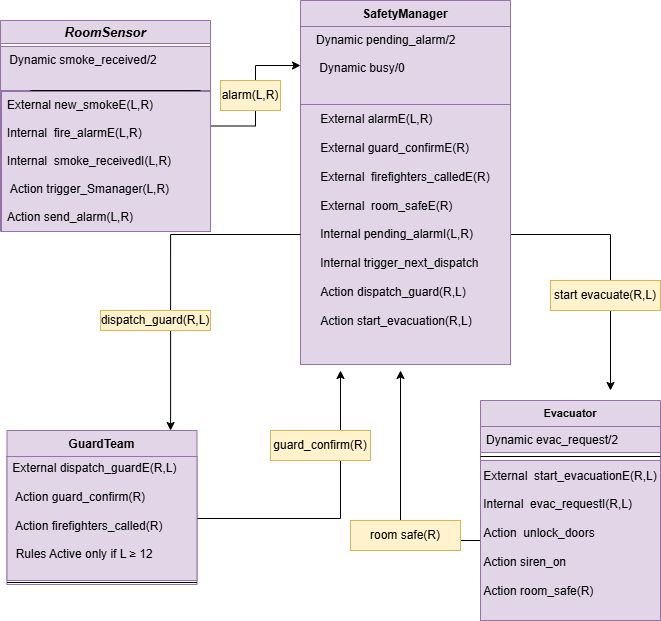

The diagram above was exported from draw.io. Its source (the exported page's mxGraphModel, read from the mxfile embedded in the PNG):
<mxGraphModel dx="1042" dy="562" grid="1" gridSize="10" guides="1" tooltips="1" connect="1" arrows="1" fold="1" page="1" pageScale="1" pageWidth="827" pageHeight="1169" background="#FFFFFF" math="0" shadow="0">
  <root>
    <mxCell id="WIyWlLk6GJQsqaUBKTNV-0" />
    <mxCell id="WIyWlLk6GJQsqaUBKTNV-1" parent="WIyWlLk6GJQsqaUBKTNV-0" />
    <mxCell id="zkfFHV4jXpPFQw0GAbJ--6" parent="WIyWlLk6GJQsqaUBKTNV-1" style="swimlane;fontStyle=1;align=center;verticalAlign=top;childLayout=stackLayout;horizontal=1;startSize=26;horizontalStack=0;resizeParent=1;resizeLast=0;collapsible=1;marginBottom=0;rounded=0;shadow=0;strokeWidth=1;fillColor=#e1d5e7;strokeColor=#9673a6;" value="GuardTeam" vertex="1">
      <mxGeometry height="154" width="190" x="66.5" y="450" as="geometry">
        <mxRectangle height="26" width="160" x="130" y="380" as="alternateBounds" />
      </mxGeometry>
    </mxCell>
    <mxCell id="av02qPWZj68EsqHdYsKb-32" edge="1" parent="zkfFHV4jXpPFQw0GAbJ--6" source="av02qPWZj68EsqHdYsKb-20" style="edgeStyle=orthogonalEdgeStyle;rounded=0;orthogonalLoop=1;jettySize=auto;html=1;">
      <mxGeometry relative="1" as="geometry">
        <mxPoint x="333.5" y="-60" as="targetPoint" />
      </mxGeometry>
    </mxCell>
    <mxCell id="av02qPWZj68EsqHdYsKb-20" parent="zkfFHV4jXpPFQw0GAbJ--6" style="text;html=1;whiteSpace=wrap;strokeColor=#9673a6;fillColor=#e1d5e7;align=left;verticalAlign=middle;rounded=0;" value="&amp;nbsp;External&amp;nbsp;&lt;span style=&quot;background-color: transparent;&quot;&gt;dispatch_guardE(R,L)&lt;/span&gt;&lt;div&gt;&lt;br&gt;&lt;/div&gt;&lt;div&gt;&amp;nbsp; Action&amp;nbsp;&lt;span style=&quot;background-color: transparent;&quot;&gt;guard_confirm(R)&lt;/span&gt;&lt;/div&gt;&lt;div&gt;&lt;span style=&quot;background-color: transparent;&quot;&gt;&lt;br&gt;&lt;/span&gt;&lt;/div&gt;&lt;div&gt;&amp;nbsp; Action&amp;nbsp;&lt;span style=&quot;background-color: transparent;&quot;&gt;firefighters_called(R)&lt;/span&gt;&lt;/div&gt;&lt;div&gt;&lt;span style=&quot;background-color: transparent; color: light-dark(rgb(0, 0, 0), rgb(255, 255, 255));&quot;&gt;&lt;br&gt;&lt;/span&gt;&lt;/div&gt;&lt;div&gt;&lt;span style=&quot;background-color: transparent; color: light-dark(rgb(0, 0, 0), rgb(255, 255, 255));&quot;&gt;&amp;nbsp;&amp;nbsp;&lt;/span&gt;&lt;span style=&quot;background-color: transparent; color: light-dark(rgb(0, 0, 0), rgb(255, 255, 255));&quot;&gt;Rules&amp;nbsp;&lt;/span&gt;&lt;span style=&quot;background-color: transparent;&quot;&gt;Active only if L ≥ 12&lt;/span&gt;&lt;/div&gt;&lt;div&gt;&lt;span style=&quot;background-color: transparent; color: light-dark(rgb(0, 0, 0), rgb(255, 255, 255));&quot;&gt;&lt;br&gt;&lt;/span&gt;&lt;/div&gt;" vertex="1">
      <mxGeometry height="124" width="190" y="26" as="geometry" />
    </mxCell>
    <mxCell id="zkfFHV4jXpPFQw0GAbJ--9" parent="zkfFHV4jXpPFQw0GAbJ--6" style="line;html=1;strokeWidth=1;align=left;verticalAlign=middle;spacingTop=-1;spacingLeft=3;spacingRight=3;rotatable=0;labelPosition=right;points=[];portConstraint=eastwest;" value="" vertex="1">
      <mxGeometry height="4" width="190" y="150" as="geometry" />
    </mxCell>
    <mxCell id="zkfFHV4jXpPFQw0GAbJ--13" parent="WIyWlLk6GJQsqaUBKTNV-1" style="swimlane;fontStyle=1;align=center;verticalAlign=top;childLayout=stackLayout;horizontal=1;startSize=26;horizontalStack=0;resizeParent=1;resizeLast=0;collapsible=1;marginBottom=0;rounded=0;shadow=0;strokeWidth=1;fontSize=11;fillColor=#e1d5e7;strokeColor=#9673a6;" value="Evacuator" vertex="1">
      <mxGeometry height="220" width="180" x="540" y="420" as="geometry">
        <mxRectangle height="26" width="170" x="340" y="380" as="alternateBounds" />
      </mxGeometry>
    </mxCell>
    <mxCell id="zkfFHV4jXpPFQw0GAbJ--14" parent="zkfFHV4jXpPFQw0GAbJ--13" style="text;align=left;verticalAlign=top;spacingLeft=4;spacingRight=4;overflow=hidden;rotatable=0;points=[[0,0.5],[1,0.5]];portConstraint=eastwest;fillColor=#e1d5e7;strokeColor=#9673a6;" value="Dynamic evac_request/2&#10;" vertex="1">
      <mxGeometry height="26" width="180" y="26" as="geometry" />
    </mxCell>
    <mxCell id="zkfFHV4jXpPFQw0GAbJ--15" parent="zkfFHV4jXpPFQw0GAbJ--13" style="line;html=1;strokeWidth=1;align=left;verticalAlign=middle;spacingTop=-1;spacingLeft=3;spacingRight=3;rotatable=0;labelPosition=right;points=[];portConstraint=eastwest;" value="" vertex="1">
      <mxGeometry height="8" width="180" y="52" as="geometry" />
    </mxCell>
    <mxCell id="av02qPWZj68EsqHdYsKb-30" edge="1" parent="zkfFHV4jXpPFQw0GAbJ--13" source="av02qPWZj68EsqHdYsKb-22" style="edgeStyle=orthogonalEdgeStyle;rounded=0;orthogonalLoop=1;jettySize=auto;html=1;">
      <mxGeometry relative="1" as="geometry">
        <mxPoint x="-80" y="-30" as="targetPoint" />
      </mxGeometry>
    </mxCell>
    <mxCell id="av02qPWZj68EsqHdYsKb-22" parent="zkfFHV4jXpPFQw0GAbJ--13" style="text;html=1;whiteSpace=wrap;strokeColor=#9673a6;fillColor=#e1d5e7;align=center;verticalAlign=middle;rounded=0;" value="&lt;div style=&quot;text-align: left;&quot;&gt;&lt;span style=&quot;background-color: transparent; color: light-dark(rgb(0, 0, 0), rgb(255, 255, 255));&quot;&gt;External&amp;nbsp;&amp;nbsp;&lt;/span&gt;&lt;span style=&quot;background-color: transparent; color: light-dark(rgb(0, 0, 0), rgb(255, 255, 255));&quot;&gt;start_evacuationE(R,L)&lt;/span&gt;&lt;/div&gt;&lt;div style=&quot;text-align: left;&quot;&gt;&lt;span style=&quot;background-color: transparent; color: light-dark(rgb(0, 0, 0), rgb(255, 255, 255));&quot;&gt;&lt;br&gt;&lt;/span&gt;&lt;/div&gt;&lt;div style=&quot;text-align: left;&quot;&gt;&lt;span style=&quot;background-color: transparent; color: light-dark(rgb(0, 0, 0), rgb(255, 255, 255));&quot;&gt;Internal&amp;nbsp;&amp;nbsp;&lt;/span&gt;&lt;span style=&quot;background-color: transparent;&quot;&gt;evac_requestI(R,L)&lt;/span&gt;&lt;/div&gt;&lt;div style=&quot;text-align: left;&quot;&gt;&lt;span style=&quot;background-color: transparent; color: light-dark(rgb(0, 0, 0), rgb(255, 255, 255));&quot;&gt;&lt;br&gt;&lt;/span&gt;&lt;/div&gt;&lt;div style=&quot;text-align: left;&quot;&gt;&lt;span style=&quot;background-color: transparent; color: light-dark(rgb(0, 0, 0), rgb(255, 255, 255));&quot;&gt;Action&amp;nbsp;&amp;nbsp;&lt;/span&gt;&lt;span style=&quot;background-color: transparent; color: light-dark(rgb(0, 0, 0), rgb(255, 255, 255));&quot;&gt;&lt;/span&gt;&lt;span style=&quot;background-color: transparent; color: light-dark(rgb(0, 0, 0), rgb(255, 255, 255));&quot;&gt;unlock_doors&lt;/span&gt;&lt;/div&gt;&lt;div style=&quot;text-align: left;&quot;&gt;&lt;span style=&quot;background-color: transparent; color: light-dark(rgb(0, 0, 0), rgb(255, 255, 255));&quot;&gt;&lt;br&gt;&lt;/span&gt;&lt;/div&gt;&lt;div style=&quot;text-align: left;&quot;&gt;&lt;span style=&quot;background-color: transparent; color: light-dark(rgb(0, 0, 0), rgb(255, 255, 255));&quot;&gt;Action&amp;nbsp;&lt;/span&gt;&lt;span style=&quot;background-color: transparent; text-align: center;&quot;&gt;siren_on&lt;/span&gt;&lt;/div&gt;&lt;div style=&quot;text-align: left;&quot;&gt;&lt;span style=&quot;background-color: transparent; text-align: center;&quot;&gt;&lt;br&gt;&lt;/span&gt;&lt;/div&gt;&lt;div style=&quot;text-align: left;&quot;&gt;&lt;span style=&quot;background-color: transparent; text-align: center;&quot;&gt;Action&amp;nbsp;&lt;/span&gt;&lt;span style=&quot;background-color: transparent; color: light-dark(rgb(0, 0, 0), rgb(255, 255, 255));&quot;&gt;room_safe(R)&lt;/span&gt;&lt;/div&gt;&lt;div&gt;&lt;span style=&quot;background-color: transparent; color: light-dark(rgb(0, 0, 0), rgb(255, 255, 255));&quot;&gt;&lt;br&gt;&lt;/span&gt;&lt;/div&gt;" vertex="1">
      <mxGeometry height="160" width="180" y="60" as="geometry" />
    </mxCell>
    <mxCell id="zkfFHV4jXpPFQw0GAbJ--17" parent="WIyWlLk6GJQsqaUBKTNV-1" style="swimlane;fontStyle=1;align=center;verticalAlign=top;childLayout=stackLayout;horizontal=1;startSize=26;horizontalStack=0;resizeParent=1;resizeLast=0;collapsible=1;marginBottom=0;rounded=0;shadow=0;strokeWidth=1;fillColor=#e1d5e7;strokeColor=#9673a6;" value="SafetyManager" vertex="1">
      <mxGeometry height="364" width="210" x="360" y="20" as="geometry">
        <mxRectangle height="26" width="160" x="550" y="140" as="alternateBounds" />
      </mxGeometry>
    </mxCell>
    <mxCell id="zkfFHV4jXpPFQw0GAbJ--19" parent="zkfFHV4jXpPFQw0GAbJ--17" style="text;align=left;verticalAlign=top;spacingLeft=4;spacingRight=4;overflow=hidden;rotatable=0;points=[[0,0.5],[1,0.5]];portConstraint=eastwest;rounded=0;shadow=0;html=0;fillColor=#e1d5e7;strokeColor=#9673a6;" value="   Dynamic pending_alarm/2&#10;&#10;    Dynamic busy/0&#10; " vertex="1">
      <mxGeometry height="78" width="210" y="26" as="geometry" />
    </mxCell>
    <mxCell id="av02qPWZj68EsqHdYsKb-29" edge="1" parent="zkfFHV4jXpPFQw0GAbJ--17" source="av02qPWZj68EsqHdYsKb-17" style="edgeStyle=orthogonalEdgeStyle;rounded=0;orthogonalLoop=1;jettySize=auto;html=1;">
      <mxGeometry relative="1" as="geometry">
        <mxPoint x="310" y="390" as="targetPoint" />
      </mxGeometry>
    </mxCell>
    <mxCell id="av02qPWZj68EsqHdYsKb-17" parent="zkfFHV4jXpPFQw0GAbJ--17" style="text;html=1;whiteSpace=wrap;strokeColor=#9673a6;fillColor=#e1d5e7;align=center;verticalAlign=middle;rounded=0;" value="&lt;div style=&quot;text-align: left;&quot;&gt;&lt;span style=&quot;background-color: transparent; color: light-dark(rgb(0, 0, 0), rgb(255, 255, 255));&quot;&gt;External&amp;nbsp;&lt;/span&gt;&lt;span style=&quot;background-color: transparent; color: light-dark(rgb(0, 0, 0), rgb(255, 255, 255));&quot;&gt;alarmE(L,R)&lt;/span&gt;&lt;/div&gt;&lt;div style=&quot;text-align: left;&quot;&gt;&lt;span style=&quot;background-color: transparent; color: light-dark(rgb(0, 0, 0), rgb(255, 255, 255));&quot;&gt;&lt;br&gt;&lt;/span&gt;&lt;/div&gt;&lt;div style=&quot;text-align: left;&quot;&gt;External&amp;nbsp;&lt;span style=&quot;background-color: transparent;&quot;&gt;guard_confirmE(R)&lt;/span&gt;&lt;/div&gt;&lt;div style=&quot;text-align: left;&quot;&gt;&lt;br&gt;&lt;/div&gt;&lt;div&gt;External&amp;nbsp;&amp;nbsp;&lt;span style=&quot;background-color: transparent;&quot;&gt;firefighters_calledE(R)&lt;/span&gt;&lt;/div&gt;&lt;div&gt;&lt;span style=&quot;background-color: transparent; color: light-dark(rgb(0, 0, 0), rgb(255, 255, 255));&quot;&gt;&lt;br&gt;&lt;/span&gt;&lt;/div&gt;&lt;div style=&quot;text-align: left;&quot;&gt;&lt;span style=&quot;background-color: transparent; color: light-dark(rgb(0, 0, 0), rgb(255, 255, 255));&quot;&gt;External&amp;nbsp;&amp;nbsp;&lt;/span&gt;&lt;span style=&quot;background-color: transparent; color: light-dark(rgb(0, 0, 0), rgb(255, 255, 255));&quot;&gt;&lt;/span&gt;&lt;span style=&quot;background-color: transparent; color: light-dark(rgb(0, 0, 0), rgb(255, 255, 255));&quot;&gt;room_safeE(R)&lt;/span&gt;&lt;/div&gt;&lt;div style=&quot;text-align: left;&quot;&gt;&lt;span style=&quot;background-color: transparent; color: light-dark(rgb(0, 0, 0), rgb(255, 255, 255));&quot;&gt;&lt;br&gt;&lt;/span&gt;&lt;/div&gt;&lt;div style=&quot;text-align: left;&quot;&gt;Internal&amp;nbsp;&lt;span style=&quot;background-color: transparent; color: light-dark(rgb(0, 0, 0), rgb(255, 255, 255));&quot;&gt;pending_alarmI(L,R)&lt;/span&gt;&lt;/div&gt;&lt;div style=&quot;text-align: left;&quot;&gt;&lt;br&gt;&lt;/div&gt;&lt;div style=&quot;text-align: left;&quot;&gt;Internal&amp;nbsp;&lt;span style=&quot;background-color: transparent; color: light-dark(rgb(0, 0, 0), rgb(255, 255, 255));&quot;&gt;trigger_next_dispatch&lt;/span&gt;&lt;/div&gt;&lt;div style=&quot;text-align: left;&quot;&gt;&lt;br&gt;&lt;/div&gt;&lt;div style=&quot;text-align: left;&quot;&gt;Action&amp;nbsp;&lt;span style=&quot;background-color: transparent; color: light-dark(rgb(0, 0, 0), rgb(255, 255, 255));&quot;&gt;dispatch_guard(R,L)&lt;/span&gt;&lt;/div&gt;&lt;div style=&quot;text-align: left;&quot;&gt;&lt;br&gt;&lt;/div&gt;&lt;div style=&quot;text-align: left;&quot;&gt;Action&amp;nbsp;&lt;span style=&quot;background-color: transparent; color: light-dark(rgb(0, 0, 0), rgb(255, 255, 255));&quot;&gt;start_evacuation(R,L)&lt;/span&gt;&lt;/div&gt;&lt;div style=&quot;text-align: left;&quot;&gt;&amp;nbsp;&lt;span style=&quot;background-color: transparent; color: light-dark(rgb(0, 0, 0), rgb(255, 255, 255));&quot;&gt;&lt;/span&gt;&lt;/div&gt;&lt;div style=&quot;text-align: left;&quot;&gt;&lt;span style=&quot;background-color: transparent; color: light-dark(rgb(0, 0, 0), rgb(255, 255, 255));&quot;&gt;&lt;br&gt;&lt;/span&gt;&lt;/div&gt;" vertex="1">
      <mxGeometry height="260" width="210" y="104" as="geometry" />
    </mxCell>
    <mxCell id="av02qPWZj68EsqHdYsKb-27" edge="1" parent="WIyWlLk6GJQsqaUBKTNV-1" source="av02qPWZj68EsqHdYsKb-5" style="edgeStyle=orthogonalEdgeStyle;rounded=0;orthogonalLoop=1;jettySize=auto;html=1;entryX=0;entryY=0.5;entryDx=0;entryDy=0;" target="zkfFHV4jXpPFQw0GAbJ--19">
      <mxGeometry relative="1" as="geometry" />
    </mxCell>
    <mxCell id="av02qPWZj68EsqHdYsKb-5" parent="WIyWlLk6GJQsqaUBKTNV-1" style="swimlane;whiteSpace=wrap;html=1;fillColor=#e1d5e7;strokeColor=#9673a6;" value="&lt;span style=&quot;font-size: 13px; font-style: italic; text-wrap-mode: nowrap;&quot;&gt;RoomSensor&lt;/span&gt;" vertex="1">
      <mxGeometry height="211" width="210" x="60" y="40" as="geometry" />
    </mxCell>
    <mxCell id="av02qPWZj68EsqHdYsKb-6" parent="av02qPWZj68EsqHdYsKb-5" style="text;align=left;verticalAlign=top;spacingLeft=4;spacingRight=4;overflow=hidden;rotatable=0;points=[[0,0.5],[1,0.5]];portConstraint=eastwest;fontStyle=0;fillColor=#e1d5e7;strokeColor=#9673a6;" value=" Dynamic smoke_received/2" vertex="1">
      <mxGeometry height="44" width="210" y="26" as="geometry" />
    </mxCell>
    <mxCell id="av02qPWZj68EsqHdYsKb-10" edge="1" parent="av02qPWZj68EsqHdYsKb-5" source="av02qPWZj68EsqHdYsKb-11" style="endArrow=none;html=1;rounded=0;" value="">
      <mxGeometry height="50" relative="1" width="50" as="geometry">
        <Array as="points">
          <mxPoint x="30" y="70" />
        </Array>
        <mxPoint y="70" as="sourcePoint" />
        <mxPoint x="200" y="70" as="targetPoint" />
      </mxGeometry>
    </mxCell>
    <mxCell id="av02qPWZj68EsqHdYsKb-11" parent="av02qPWZj68EsqHdYsKb-5" style="text;align=left;verticalAlign=top;spacingLeft=4;spacingRight=4;overflow=hidden;rotatable=0;points=[[0,0.5],[1,0.5]];portConstraint=eastwest;rounded=0;shadow=0;html=0;fontStyle=0;fillColor=#e1d5e7;strokeColor=#9673a6;" value="External new_smokeE(L,R)&#10;&#10;Internal  fire_alarmE(L,R)&#10;&#10;Internal  smoke_receivedI(L,R)&#10;&#10; Action trigger_Smanager(L,R)&#10;&#10;Action send_alarm(L,R)" vertex="1">
      <mxGeometry height="140" width="209" x="1" y="71" as="geometry" />
    </mxCell>
    <mxCell id="av02qPWZj68EsqHdYsKb-31" edge="1" parent="WIyWlLk6GJQsqaUBKTNV-1" source="av02qPWZj68EsqHdYsKb-17" style="edgeStyle=orthogonalEdgeStyle;rounded=0;orthogonalLoop=1;jettySize=auto;html=1;entryX=0.861;entryY=0;entryDx=0;entryDy=0;entryPerimeter=0;" target="zkfFHV4jXpPFQw0GAbJ--6">
      <mxGeometry relative="1" as="geometry" />
    </mxCell>
    <mxCell id="av02qPWZj68EsqHdYsKb-33" parent="WIyWlLk6GJQsqaUBKTNV-1" style="text;html=1;whiteSpace=wrap;strokeColor=#d6b656;fillColor=#fff2cc;align=center;verticalAlign=middle;rounded=0;" value="room safe(R)" vertex="1">
      <mxGeometry height="30" width="110" x="410" y="540" as="geometry" />
    </mxCell>
    <mxCell id="av02qPWZj68EsqHdYsKb-34" parent="WIyWlLk6GJQsqaUBKTNV-1" style="text;html=1;whiteSpace=wrap;strokeColor=#d6b656;fillColor=#fff2cc;align=center;verticalAlign=middle;rounded=0;" value="start evacuate(R,L)" vertex="1">
      <mxGeometry height="30" width="110" x="610" y="300" as="geometry" />
    </mxCell>
    <mxCell id="av02qPWZj68EsqHdYsKb-35" parent="WIyWlLk6GJQsqaUBKTNV-1" style="text;html=1;whiteSpace=wrap;strokeColor=#d6b656;fillColor=#fff2cc;align=center;verticalAlign=middle;rounded=0;" value="alarm(L,R)" vertex="1">
      <mxGeometry height="30" width="60" x="280" y="100" as="geometry" />
    </mxCell>
    <mxCell id="av02qPWZj68EsqHdYsKb-36" parent="WIyWlLk6GJQsqaUBKTNV-1" style="text;html=1;whiteSpace=wrap;strokeColor=#d6b656;fillColor=#fff2cc;align=center;verticalAlign=middle;rounded=0;" value="guard_confirm(R)" vertex="1">
      <mxGeometry height="30" width="100" x="330" y="450" as="geometry" />
    </mxCell>
    <mxCell id="av02qPWZj68EsqHdYsKb-37" parent="WIyWlLk6GJQsqaUBKTNV-1" style="text;html=1;whiteSpace=wrap;strokeColor=#d6b656;fillColor=#fff2cc;align=center;verticalAlign=middle;rounded=0;" value="dispatch_guard(R,L)" vertex="1">
      <mxGeometry height="20" width="110" x="160" y="330" as="geometry" />
    </mxCell>
  </root>
</mxGraphModel>